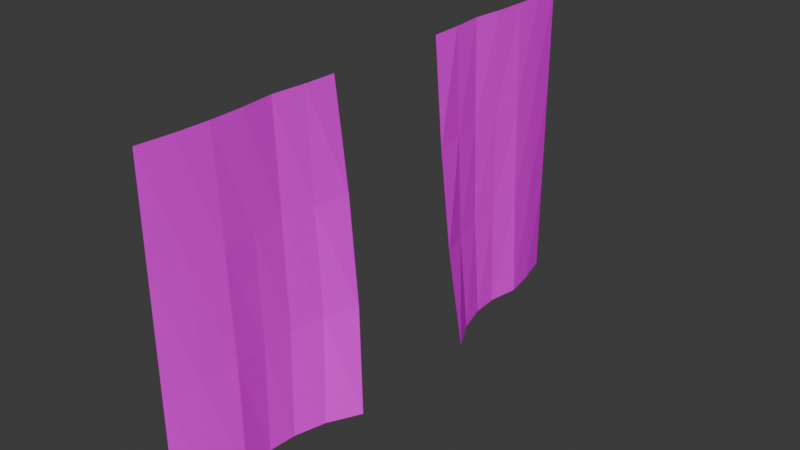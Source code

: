 # Source: curtain_open.blend  (saved by Blender 5.1.29; exported with 4.5.12 LTS)
import bpy
from mathutils import Matrix  # noqa: F401  (used for matrix-valued properties, if any)

bpy.ops.wm.read_factory_settings(use_empty=True)
scene = bpy.context.scene
scene.name = 'Scene'

# ---- collections
col_collection = bpy.data.collections.new('Collection'); scene.collection.children.link(col_collection)

# ---- images (referenced by path relative to the original .blend; pixels are not part of the script)
import os
ASSET_DIR = os.environ.get("B2B_ASSET_DIR", "")  # directory of the original .blend (textures are referenced by path, not embedded)
HERE = os.path.dirname(os.path.abspath(__file__))  # packed textures are extracted next to this script under _unpacked/

def load_image(name, relpath, width, height, colorspace="sRGB"):
    """Load a texture the original file referenced (path relative to the .blend, or extracted next to this script)."""
    p = next((c for c in (os.path.join(HERE, relpath), os.path.join(ASSET_DIR, relpath)) if relpath and os.path.exists(c)), "")
    if p:
        img = bpy.data.images.load(p, check_existing=True)
        img.name = name
    else:  # same state as the original file: an image datablock whose file is absent (Cycles renders it pink)
        img = bpy.data.images.new(name, width, height)
        img.source = "FILE"
        img.filepath = "//" + (relpath or name)
    img.colorspace_settings.name = colorspace
    return img
img_curtain_png_001 = load_image('curtain.png.001', 'curtain.png', 1024, 1024, 'sRGB')

# ---- materials (node trees are filled in below, after node groups)
mat_curtain_001 = bpy.data.materials.new('curtain.001')

# ---- material node trees
mat_curtain_001.use_nodes = True; mat_curtain_001.node_tree.nodes.clear()
_N = mat_curtain_001.node_tree.nodes; _L = mat_curtain_001.node_tree.links
n0 = _N.new('ShaderNodeBsdfPrincipled'); n0.name = 'Principled BSDF'; n0.location = (-200, 100)
n0.inputs[2].default_value = 1.0
n0.inputs[3].default_value = 1.0
n1 = _N.new('ShaderNodeOutputMaterial'); n1.name = 'Material Output'; n1.location = (200, 100)
n2 = _N.new('ShaderNodeTexImage'); n2.name = 'Image Texture'; n2.location = (-490, 60)
n2.image = img_curtain_png_001
n2.interpolation = 'Closest'
_L.new(n0.outputs[0], n1.inputs[0])
_L.new(n2.outputs[0], n0.inputs[0])
n1.is_active_output = True

# ---- world
world_world = bpy.data.worlds.new('World'); scene.world = world_world
world_world.use_nodes = True; world_world.node_tree.nodes.clear()
_N = world_world.node_tree.nodes; _L = world_world.node_tree.links
n0 = _N.new('ShaderNodeOutputWorld'); n0.name = 'World Output'; n0.location = (200, 100)
n1 = _N.new('ShaderNodeBackground'); n1.name = 'Background'; n1.location = (-200, 100)
n1.inputs[0].default_value = (0.05088, 0.05088, 0.05088, 1.0)
_L.new(n1.outputs[0], n0.inputs[0])
n0.is_active_output = True
world_world.color = (0.05088, 0.05088, 0.05088)
world_world.sun_shadow_jitter_overblur = 0.0

# ---- meshes
me_plane_003 = bpy.data.meshes.new('Plane.003')
me_plane_003.from_pydata([(0.0, -2.5, -1.192e-07), (-2.384e-07, -2.5, 3.0), (0.09872, -1.3, -1.192e-07), (-2.384e-07, -1.25, 3.0), (0.08214, -1.562, -1.192e-07), (0.1364, -1.875, -1.192e-07), (0.08214, -2.187, -1.192e-07), (0.02917, -2.187, 3.0), (0.03889, -1.875, 3.0), (0.02917, -1.562, 3.0), (0.3398, -0.7, -1.192e-07), (0.1809, -1.0, -1.192e-07), (0.02917, -0.9375, 3.0), (0.03889, -0.625, 3.0), (-7.823e-08, -2.5, 1.0), (-1.565e-07, -2.5, 2.0), (0.06582, -1.244, 1.0), (0.03291, -1.245, 2.0), (0.06449, -1.532, 1.0), (0.04683, -1.545, 2.0), (0.1039, -1.855, 1.0), (0.07141, -1.862, 2.0), (0.06449, -2.177, 1.0), (0.04683, -2.179, 2.0), (0.2395, -0.6168, 1.0), (0.1392, -0.6, 2.0), (0.1303, -0.9306, 1.0), (0.07973, -0.9322, 2.0)], [], [(23, 7, 1, 15), (17, 3, 9, 19), (19, 9, 8, 21), (21, 8, 7, 23), (27, 12, 3, 17), (25, 13, 12, 27), (10, 24, 26, 11), (24, 25, 27, 26), (11, 26, 16, 2), (26, 27, 17, 16), (5, 20, 22, 6), (20, 21, 23, 22), (4, 18, 20, 5), (18, 19, 21, 20), (2, 16, 18, 4), (16, 17, 19, 18), (6, 22, 14, 0), (22, 23, 15, 14)])
_uv = me_plane_003.uv_layers.new(name='UVMap')
_uv.uv.foreach_set('vector', [0.625, 0.6662, 0.625, 0.9985, 0.5, 0.9985, 0.5, 0.6662, 1.0, 0.6662, 1.0, 0.9985, 0.875, 0.9985, 0.875, 0.6662, 0.875, 0.6662, 0.875, 0.9985, 0.75, 0.9985, 0.75, 0.6662, 0.75, 0.6662, 0.75, 0.9985, 0.625, 0.9985, 0.625, 0.6662, 1.125, 0.6662, 1.125, 0.9985, 1.0, 0.9985, 1.0, 0.6662, 1.25, 0.6662, 1.25, 0.9985, 1.125, 0.9985, 1.125, 0.6662, 1.25, 0.001457, 1.25, 0.3338, 1.125, 0.3338, 1.125, 0.001457, 1.25, 0.3338, 1.25, 0.6662, 1.125, 0.6662, 1.125, 0.3338, 1.125, 0.001457, 1.125, 0.3338, 1.0, 0.3338, 1.0, 0.001457, 1.125, 0.3338, 1.125, 0.6662, 1.0, 0.6662, 1.0, 0.3338, 0.75, 0.001457, 0.75, 0.3338, 0.625, 0.3338, 0.625, 0.001457, 0.75, 0.3338, 0.75, 0.6662, 0.625, 0.6662, 0.625, 0.3338, 0.875, 0.001457, 0.875, 0.3338, 0.75, 0.3338, 0.75, 0.001457, 0.875, 0.3338, 0.875, 0.6662, 0.75, 0.6662, 0.75, 0.3338, 1.0, 0.001457, 1.0, 0.3338, 0.875, 0.3338, 0.875, 0.001457, 1.0, 0.3338, 1.0, 0.6662, 0.875, 0.6662, 0.875, 0.3338, 0.625, 0.001457, 0.625, 0.3338, 0.5, 0.3338, 0.5, 0.001457, 0.625, 0.3338, 0.625, 0.6662, 0.5, 0.6662, 0.5, 0.3338])
me_plane_003.materials.append(mat_curtain_001)
me_plane_003.update()

# ---- objects
ob_curtain_open = bpy.data.objects.new('curtain_open', me_plane_003)

# ---- transforms, parenting, visibility, modifiers, constraints
ob_curtain_open.location = (0.0, 0.0, 0.0)
_m = ob_curtain_open.modifiers.new('Mirror', 'MIRROR')
_m.use_axis = (False, True, False)

# ---- collection membership
col_collection.objects.link(ob_curtain_open)

# ---- scene / render settings (as saved in the file)
scene.frame_start = 1; scene.frame_end = 250; scene.frame_set(1)
scene.render.engine = 'BLENDER_EEVEE_NEXT'
scene.render.bake_bias = 0.0
scene.render.bake_samples = 0
scene.cycles.sampling_pattern = 'TABULATED_SOBOL'
scene.eevee.use_volume_custom_range = False
bpy.context.view_layer.update()

# ---- added for rendering (the .blend has no active camera and no usable light): camera, sun
cam_auto = bpy.data.cameras.new('AutoCamera')
cam_auto.lens = 50.0
cam_auto.sensor_width = 36.0
cam_auto.clip_end = 1000.0
ob_auto_camera = bpy.data.objects.new('AutoCamera', cam_auto)
scene.collection.objects.link(ob_auto_camera)
ob_auto_camera.location = (5.57399, -6.48491, 5.82327)
ob_auto_camera.rotation_euler = (1.09748, -7.21219e-08, 0.694738)
scene.camera = ob_auto_camera
light_auto_sun = bpy.data.lights.new('AutoSun', 'SUN')
light_auto_sun.energy = 3.0
light_auto_sun.angle = 0.0523599
ob_auto_sun = bpy.data.objects.new('AutoSun', light_auto_sun)
scene.collection.objects.link(ob_auto_sun)
ob_auto_sun.rotation_euler = (0.872665, 0.174533, 0.523599)
bpy.context.view_layer.update()
